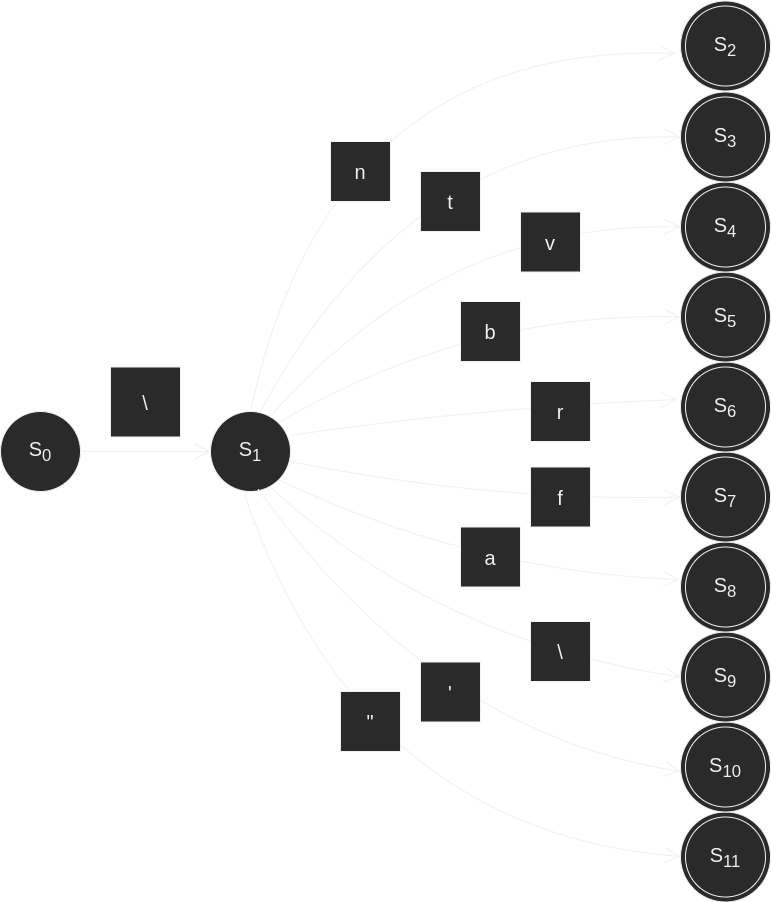

The diagram above was exported from draw.io. Its source (the exported page's mxGraphModel, read from the mxfile embedded in the PNG):
<mxGraphModel dx="2662" dy="1356" grid="1" gridSize="10" guides="1" tooltips="1" connect="1" arrows="1" fold="1" page="0" pageScale="1" pageWidth="850" pageHeight="1100" math="1" shadow="0">
  <root>
    <mxCell id="0" />
    <mxCell id="1" parent="0" />
    <mxCell id="G_D7lRuuH9uN01KS9fRz-13" value="" style="ellipse;whiteSpace=wrap;html=1;aspect=fixed;hachureGap=4;" parent="1" vertex="1">
      <mxGeometry x="230" y="680.5" width="90" height="90" as="geometry" />
    </mxCell>
    <mxCell id="G_D7lRuuH9uN01KS9fRz-14" value="" style="ellipse;whiteSpace=wrap;html=1;aspect=fixed;hachureGap=4;" parent="1" vertex="1">
      <mxGeometry x="230" y="590.5" width="90" height="90" as="geometry" />
    </mxCell>
    <mxCell id="G_D7lRuuH9uN01KS9fRz-15" value="" style="ellipse;whiteSpace=wrap;html=1;aspect=fixed;hachureGap=4;" parent="1" vertex="1">
      <mxGeometry x="230" y="500.5" width="90" height="90" as="geometry" />
    </mxCell>
    <mxCell id="G_D7lRuuH9uN01KS9fRz-16" value="" style="ellipse;whiteSpace=wrap;html=1;aspect=fixed;hachureGap=4;" parent="1" vertex="1">
      <mxGeometry x="230" y="410.5" width="90" height="90" as="geometry" />
    </mxCell>
    <mxCell id="G_D7lRuuH9uN01KS9fRz-17" value="" style="ellipse;whiteSpace=wrap;html=1;aspect=fixed;hachureGap=4;" parent="1" vertex="1">
      <mxGeometry x="230" y="320.5" width="90" height="90" as="geometry" />
    </mxCell>
    <mxCell id="G_D7lRuuH9uN01KS9fRz-18" value="" style="ellipse;whiteSpace=wrap;html=1;aspect=fixed;hachureGap=4;" parent="1" vertex="1">
      <mxGeometry x="230" y="230.5" width="90" height="90" as="geometry" />
    </mxCell>
    <mxCell id="G_D7lRuuH9uN01KS9fRz-19" value="" style="ellipse;whiteSpace=wrap;html=1;aspect=fixed;hachureGap=4;" parent="1" vertex="1">
      <mxGeometry x="230" y="140.5" width="90" height="90" as="geometry" />
    </mxCell>
    <mxCell id="G_D7lRuuH9uN01KS9fRz-20" value="" style="ellipse;whiteSpace=wrap;html=1;aspect=fixed;hachureGap=4;" parent="1" vertex="1">
      <mxGeometry x="230" y="50.5" width="90" height="90" as="geometry" />
    </mxCell>
    <mxCell id="G_D7lRuuH9uN01KS9fRz-21" value="" style="ellipse;whiteSpace=wrap;html=1;aspect=fixed;hachureGap=4;" parent="1" vertex="1">
      <mxGeometry x="230" y="-39.5" width="90" height="90" as="geometry" />
    </mxCell>
    <mxCell id="G_D7lRuuH9uN01KS9fRz-22" value="" style="ellipse;whiteSpace=wrap;html=1;aspect=fixed;hachureGap=4;" parent="1" vertex="1">
      <mxGeometry x="230" y="-130.5" width="90" height="90" as="geometry" />
    </mxCell>
    <mxCell id="G_D7lRuuH9uN01KS9fRz-1" value="&lt;font style=&quot;font-size: 20px;&quot;&gt;S&lt;sub&gt;0&lt;/sub&gt;&lt;/font&gt;" style="ellipse;whiteSpace=wrap;html=1;aspect=fixed;hachureGap=4;" parent="1" vertex="1">
      <mxGeometry x="-450" y="280" width="80" height="80" as="geometry" />
    </mxCell>
    <mxCell id="G_D7lRuuH9uN01KS9fRz-2" value="&lt;font style=&quot;font-size: 20px;&quot;&gt;S&lt;sub&gt;1&lt;/sub&gt;&lt;/font&gt;" style="ellipse;whiteSpace=wrap;html=1;aspect=fixed;hachureGap=4;" parent="1" vertex="1">
      <mxGeometry x="-240" y="280" width="80" height="80" as="geometry" />
    </mxCell>
    <mxCell id="G_D7lRuuH9uN01KS9fRz-3" value="&lt;font style=&quot;font-size: 20px;&quot;&gt;S&lt;sub&gt;11&lt;/sub&gt;&lt;/font&gt;" style="ellipse;whiteSpace=wrap;html=1;aspect=fixed;hachureGap=4;" parent="1" vertex="1">
      <mxGeometry x="235" y="685.5" width="80" height="80" as="geometry" />
    </mxCell>
    <mxCell id="G_D7lRuuH9uN01KS9fRz-4" value="&lt;font style=&quot;font-size: 20px;&quot;&gt;S&lt;sub&gt;10&lt;/sub&gt;&lt;/font&gt;" style="ellipse;whiteSpace=wrap;html=1;aspect=fixed;hachureGap=4;" parent="1" vertex="1">
      <mxGeometry x="235" y="595.5" width="80" height="80" as="geometry" />
    </mxCell>
    <mxCell id="G_D7lRuuH9uN01KS9fRz-5" value="&lt;span style=&quot;font-size: 20px;&quot;&gt;S&lt;sub&gt;9&lt;/sub&gt;&lt;/span&gt;" style="ellipse;whiteSpace=wrap;html=1;aspect=fixed;hachureGap=4;" parent="1" vertex="1">
      <mxGeometry x="235" y="505.5" width="80" height="80" as="geometry" />
    </mxCell>
    <mxCell id="G_D7lRuuH9uN01KS9fRz-6" value="&lt;font style=&quot;font-size: 20px;&quot;&gt;S&lt;sub&gt;8&lt;/sub&gt;&lt;/font&gt;" style="ellipse;whiteSpace=wrap;html=1;aspect=fixed;hachureGap=4;" parent="1" vertex="1">
      <mxGeometry x="235" y="415.5" width="80" height="80" as="geometry" />
    </mxCell>
    <mxCell id="G_D7lRuuH9uN01KS9fRz-7" value="&lt;font style=&quot;font-size: 20px;&quot;&gt;S&lt;sub&gt;7&lt;/sub&gt;&lt;/font&gt;" style="ellipse;whiteSpace=wrap;html=1;aspect=fixed;hachureGap=4;" parent="1" vertex="1">
      <mxGeometry x="235" y="325.5" width="80" height="80" as="geometry" />
    </mxCell>
    <mxCell id="G_D7lRuuH9uN01KS9fRz-8" value="&lt;font style=&quot;font-size: 20px;&quot;&gt;S&lt;sub&gt;6&lt;/sub&gt;&lt;/font&gt;" style="ellipse;whiteSpace=wrap;html=1;aspect=fixed;hachureGap=4;" parent="1" vertex="1">
      <mxGeometry x="235" y="235.5" width="80" height="80" as="geometry" />
    </mxCell>
    <mxCell id="G_D7lRuuH9uN01KS9fRz-9" value="&lt;font style=&quot;font-size: 20px;&quot;&gt;S&lt;sub&gt;5&lt;/sub&gt;&lt;/font&gt;" style="ellipse;whiteSpace=wrap;html=1;aspect=fixed;hachureGap=4;" parent="1" vertex="1">
      <mxGeometry x="235" y="145.5" width="80" height="80" as="geometry" />
    </mxCell>
    <mxCell id="G_D7lRuuH9uN01KS9fRz-10" value="&lt;font style=&quot;font-size: 20px;&quot;&gt;S&lt;sub&gt;4&lt;/sub&gt;&lt;/font&gt;" style="ellipse;whiteSpace=wrap;html=1;aspect=fixed;hachureGap=4;" parent="1" vertex="1">
      <mxGeometry x="235" y="55.5" width="80" height="80" as="geometry" />
    </mxCell>
    <mxCell id="G_D7lRuuH9uN01KS9fRz-11" value="&lt;font style=&quot;font-size: 20px;&quot;&gt;S&lt;sub&gt;3&lt;/sub&gt;&lt;/font&gt;" style="ellipse;whiteSpace=wrap;html=1;aspect=fixed;hachureGap=4;" parent="1" vertex="1">
      <mxGeometry x="235" y="-34.5" width="80" height="80" as="geometry" />
    </mxCell>
    <mxCell id="G_D7lRuuH9uN01KS9fRz-12" value="&lt;font style=&quot;font-size: 20px;&quot;&gt;S&lt;sub&gt;2&lt;/sub&gt;&lt;/font&gt;" style="ellipse;whiteSpace=wrap;html=1;aspect=fixed;hachureGap=4;" parent="1" vertex="1">
      <mxGeometry x="235" y="-125.5" width="80" height="80" as="geometry" />
    </mxCell>
    <mxCell id="G_D7lRuuH9uN01KS9fRz-23" value="" style="edgeStyle=none;orthogonalLoop=1;jettySize=auto;html=1;rounded=0;fontSize=20;endArrow=open;startSize=14;endSize=14;sourcePerimeterSpacing=8;targetPerimeterSpacing=8;curved=1;entryX=0;entryY=0.5;entryDx=0;entryDy=0;exitX=1;exitY=0.5;exitDx=0;exitDy=0;" parent="1" source="G_D7lRuuH9uN01KS9fRz-1" target="G_D7lRuuH9uN01KS9fRz-2" edge="1">
      <mxGeometry width="120" relative="1" as="geometry">
        <mxPoint x="-360" y="319.5" as="sourcePoint" />
        <mxPoint x="-240" y="319.5" as="targetPoint" />
        <Array as="points" />
      </mxGeometry>
    </mxCell>
    <mxCell id="G_D7lRuuH9uN01KS9fRz-24" value="\" style="whiteSpace=wrap;html=1;aspect=fixed;hachureGap=4;fontSize=20;" parent="1" vertex="1">
      <mxGeometry x="-340" y="235.5" width="70" height="70" as="geometry" />
    </mxCell>
    <mxCell id="G_D7lRuuH9uN01KS9fRz-25" value="" style="edgeStyle=none;orthogonalLoop=1;jettySize=auto;html=1;rounded=0;fontSize=20;endArrow=open;startSize=14;endSize=14;sourcePerimeterSpacing=8;targetPerimeterSpacing=8;curved=1;entryX=-0.056;entryY=0.583;entryDx=0;entryDy=0;entryPerimeter=0;exitX=0.5;exitY=0;exitDx=0;exitDy=0;" parent="1" source="G_D7lRuuH9uN01KS9fRz-2" target="G_D7lRuuH9uN01KS9fRz-22" edge="1">
      <mxGeometry width="120" relative="1" as="geometry">
        <mxPoint x="-180" y="280" as="sourcePoint" />
        <mxPoint x="-60" y="280" as="targetPoint" />
        <Array as="points">
          <mxPoint x="-120" y="-90" />
        </Array>
      </mxGeometry>
    </mxCell>
    <mxCell id="G_D7lRuuH9uN01KS9fRz-26" value="" style="edgeStyle=none;orthogonalLoop=1;jettySize=auto;html=1;rounded=0;fontSize=20;endArrow=open;startSize=14;endSize=14;sourcePerimeterSpacing=8;targetPerimeterSpacing=8;curved=1;entryX=0;entryY=0.5;entryDx=0;entryDy=0;" parent="1" target="G_D7lRuuH9uN01KS9fRz-21" edge="1">
      <mxGeometry width="120" relative="1" as="geometry">
        <mxPoint x="-190" y="280" as="sourcePoint" />
        <mxPoint x="-60" y="280" as="targetPoint" />
        <Array as="points">
          <mxPoint x="-40" />
        </Array>
      </mxGeometry>
    </mxCell>
    <mxCell id="G_D7lRuuH9uN01KS9fRz-27" value="" style="edgeStyle=none;orthogonalLoop=1;jettySize=auto;html=1;rounded=0;fontSize=20;endArrow=open;startSize=14;endSize=14;sourcePerimeterSpacing=8;targetPerimeterSpacing=8;curved=1;entryX=0;entryY=0.5;entryDx=0;entryDy=0;exitX=0.738;exitY=0.075;exitDx=0;exitDy=0;exitPerimeter=0;" parent="1" source="G_D7lRuuH9uN01KS9fRz-2" target="G_D7lRuuH9uN01KS9fRz-20" edge="1">
      <mxGeometry width="120" relative="1" as="geometry">
        <mxPoint x="-170" y="290" as="sourcePoint" />
        <mxPoint x="-50" y="290" as="targetPoint" />
        <Array as="points">
          <mxPoint x="-10" y="90" />
        </Array>
      </mxGeometry>
    </mxCell>
    <mxCell id="G_D7lRuuH9uN01KS9fRz-28" value="" style="edgeStyle=none;orthogonalLoop=1;jettySize=auto;html=1;rounded=0;fontSize=20;endArrow=open;startSize=14;endSize=14;sourcePerimeterSpacing=8;targetPerimeterSpacing=8;curved=1;entryX=0;entryY=0.5;entryDx=0;entryDy=0;" parent="1" target="G_D7lRuuH9uN01KS9fRz-19" edge="1">
      <mxGeometry width="120" relative="1" as="geometry">
        <mxPoint x="-170" y="290" as="sourcePoint" />
        <mxPoint x="-50" y="290" as="targetPoint" />
        <Array as="points">
          <mxPoint x="20" y="180" />
        </Array>
      </mxGeometry>
    </mxCell>
    <mxCell id="G_D7lRuuH9uN01KS9fRz-29" value="" style="edgeStyle=none;orthogonalLoop=1;jettySize=auto;html=1;rounded=0;fontSize=20;endArrow=open;startSize=14;endSize=14;sourcePerimeterSpacing=8;targetPerimeterSpacing=8;curved=1;entryX=-0.033;entryY=0.417;entryDx=0;entryDy=0;entryPerimeter=0;exitX=0.988;exitY=0.3;exitDx=0;exitDy=0;exitPerimeter=0;" parent="1" source="G_D7lRuuH9uN01KS9fRz-2" target="G_D7lRuuH9uN01KS9fRz-18" edge="1">
      <mxGeometry width="120" relative="1" as="geometry">
        <mxPoint x="-160" y="300" as="sourcePoint" />
        <mxPoint x="-40" y="300" as="targetPoint" />
        <Array as="points">
          <mxPoint x="30" y="276" />
        </Array>
      </mxGeometry>
    </mxCell>
    <mxCell id="G_D7lRuuH9uN01KS9fRz-30" value="" style="edgeStyle=none;orthogonalLoop=1;jettySize=auto;html=1;rounded=0;fontSize=20;endArrow=open;startSize=14;endSize=14;sourcePerimeterSpacing=8;targetPerimeterSpacing=8;curved=1;entryX=0;entryY=0.5;entryDx=0;entryDy=0;" parent="1" target="G_D7lRuuH9uN01KS9fRz-17" edge="1">
      <mxGeometry width="120" relative="1" as="geometry">
        <mxPoint x="-160" y="330" as="sourcePoint" />
        <mxPoint x="-40" y="325.5" as="targetPoint" />
        <Array as="points">
          <mxPoint x="40" y="370" />
        </Array>
      </mxGeometry>
    </mxCell>
    <mxCell id="G_D7lRuuH9uN01KS9fRz-31" value="" style="edgeStyle=none;orthogonalLoop=1;jettySize=auto;html=1;rounded=0;fontSize=20;endArrow=open;startSize=14;endSize=14;sourcePerimeterSpacing=8;targetPerimeterSpacing=8;curved=1;entryX=-0.011;entryY=0.417;entryDx=0;entryDy=0;entryPerimeter=0;exitX=1;exitY=1;exitDx=0;exitDy=0;" parent="1" source="G_D7lRuuH9uN01KS9fRz-2" target="G_D7lRuuH9uN01KS9fRz-16" edge="1">
      <mxGeometry width="120" relative="1" as="geometry">
        <mxPoint x="-170" y="350" as="sourcePoint" />
        <mxPoint x="-50" y="350" as="targetPoint" />
        <Array as="points">
          <mxPoint x="20" y="440" />
        </Array>
      </mxGeometry>
    </mxCell>
    <mxCell id="G_D7lRuuH9uN01KS9fRz-32" value="" style="edgeStyle=none;orthogonalLoop=1;jettySize=auto;html=1;rounded=0;fontSize=20;endArrow=open;startSize=14;endSize=14;sourcePerimeterSpacing=8;targetPerimeterSpacing=8;curved=1;entryX=0;entryY=0.5;entryDx=0;entryDy=0;exitX=0.75;exitY=0.95;exitDx=0;exitDy=0;exitPerimeter=0;" parent="1" source="G_D7lRuuH9uN01KS9fRz-2" target="G_D7lRuuH9uN01KS9fRz-15" edge="1">
      <mxGeometry width="120" relative="1" as="geometry">
        <mxPoint x="-190" y="359" as="sourcePoint" />
        <mxPoint x="-70" y="359" as="targetPoint" />
        <Array as="points">
          <mxPoint x="-10" y="510" />
        </Array>
      </mxGeometry>
    </mxCell>
    <mxCell id="G_D7lRuuH9uN01KS9fRz-33" value="" style="edgeStyle=none;orthogonalLoop=1;jettySize=auto;html=1;rounded=0;fontSize=20;endArrow=open;startSize=14;endSize=14;sourcePerimeterSpacing=8;targetPerimeterSpacing=8;curved=1;exitX=0.6;exitY=0.975;exitDx=0;exitDy=0;exitPerimeter=0;" parent="1" source="G_D7lRuuH9uN01KS9fRz-2" edge="1">
      <mxGeometry width="120" relative="1" as="geometry">
        <mxPoint x="-190" y="350" as="sourcePoint" />
        <mxPoint x="230" y="640" as="targetPoint" />
        <Array as="points">
          <mxPoint x="-20" y="600" />
        </Array>
      </mxGeometry>
    </mxCell>
    <mxCell id="G_D7lRuuH9uN01KS9fRz-34" value="" style="edgeStyle=none;orthogonalLoop=1;jettySize=auto;html=1;rounded=0;fontSize=20;endArrow=open;startSize=14;endSize=14;sourcePerimeterSpacing=8;targetPerimeterSpacing=8;curved=1;exitX=0.425;exitY=1.038;exitDx=0;exitDy=0;exitPerimeter=0;" parent="1" source="G_D7lRuuH9uN01KS9fRz-2" edge="1">
      <mxGeometry width="120" relative="1" as="geometry">
        <mxPoint x="110" y="725" as="sourcePoint" />
        <mxPoint x="230" y="725" as="targetPoint" />
        <Array as="points">
          <mxPoint x="-90" y="700" />
        </Array>
      </mxGeometry>
    </mxCell>
    <mxCell id="G_D7lRuuH9uN01KS9fRz-45" value="'" style="whiteSpace=wrap;html=1;aspect=fixed;hachureGap=4;fontSize=20;" parent="1" vertex="1">
      <mxGeometry x="-30" y="530.5" width="60" height="60" as="geometry" />
    </mxCell>
    <mxCell id="G_D7lRuuH9uN01KS9fRz-46" value="\" style="whiteSpace=wrap;html=1;aspect=fixed;hachureGap=4;fontSize=20;" parent="1" vertex="1">
      <mxGeometry x="80" y="490" width="60" height="60" as="geometry" />
    </mxCell>
    <mxCell id="G_D7lRuuH9uN01KS9fRz-47" value="a" style="whiteSpace=wrap;html=1;aspect=fixed;hachureGap=4;fontSize=20;" parent="1" vertex="1">
      <mxGeometry x="10" y="395.5" width="60" height="60" as="geometry" />
    </mxCell>
    <mxCell id="G_D7lRuuH9uN01KS9fRz-48" value="f" style="whiteSpace=wrap;html=1;aspect=fixed;hachureGap=4;fontSize=20;" parent="1" vertex="1">
      <mxGeometry x="80" y="335.5" width="60" height="60" as="geometry" />
    </mxCell>
    <mxCell id="G_D7lRuuH9uN01KS9fRz-49" value="r" style="whiteSpace=wrap;html=1;aspect=fixed;hachureGap=4;fontSize=20;" parent="1" vertex="1">
      <mxGeometry x="80" y="250" width="60" height="60" as="geometry" />
    </mxCell>
    <mxCell id="G_D7lRuuH9uN01KS9fRz-50" value="b" style="whiteSpace=wrap;html=1;aspect=fixed;hachureGap=4;fontSize=20;" parent="1" vertex="1">
      <mxGeometry x="10" y="170" width="60" height="60" as="geometry" />
    </mxCell>
    <mxCell id="G_D7lRuuH9uN01KS9fRz-51" value="t" style="whiteSpace=wrap;html=1;aspect=fixed;hachureGap=4;fontSize=20;" parent="1" vertex="1">
      <mxGeometry x="-30" y="40" width="60" height="60" as="geometry" />
    </mxCell>
    <mxCell id="G_D7lRuuH9uN01KS9fRz-52" value="v" style="whiteSpace=wrap;html=1;aspect=fixed;hachureGap=4;fontSize=20;" parent="1" vertex="1">
      <mxGeometry x="70" y="80.5" width="60" height="60" as="geometry" />
    </mxCell>
    <mxCell id="G_D7lRuuH9uN01KS9fRz-53" value="n" style="whiteSpace=wrap;html=1;aspect=fixed;hachureGap=4;fontSize=20;" parent="1" vertex="1">
      <mxGeometry x="-120" y="10" width="60" height="60" as="geometry" />
    </mxCell>
    <mxCell id="G_D7lRuuH9uN01KS9fRz-55" value="&quot;" style="whiteSpace=wrap;html=1;aspect=fixed;hachureGap=4;fontSize=20;" parent="1" vertex="1">
      <mxGeometry x="-110" y="560" width="60" height="60" as="geometry" />
    </mxCell>
  </root>
</mxGraphModel>